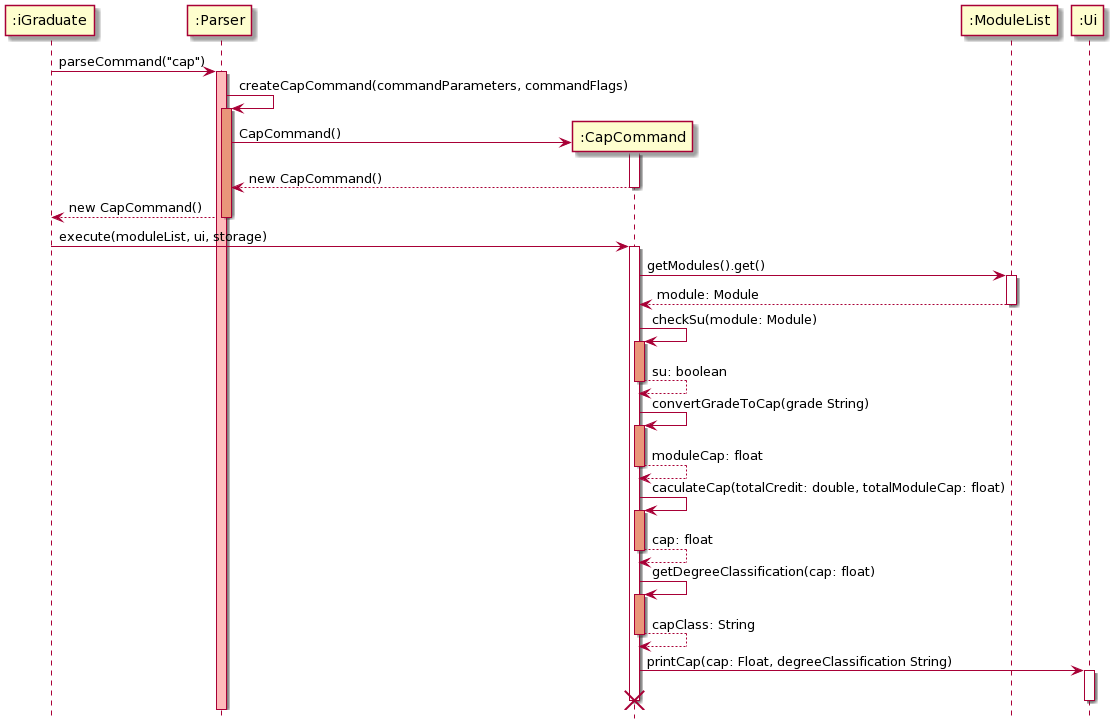

The diagram above was rendered by PlantUML. Its source (embedded in the PNG):
@startuml
hide footbox

participant ":iGraduate" as iGraduate
participant ":Parser" as Parser
participant ":CapCommand" as CapCommand
participant ":ModuleList" as ModuleList
participant ":Ui" as Ui

iGraduate -> Parser: parseCommand("cap")
activate Parser #FFBBBB

Parser -> Parser: createCapCommand(commandParameters, commandFlags)
activate Parser #DarkSalmon

create CapCommand
Parser -> CapCommand: CapCommand()
activate CapCommand
CapCommand --> Parser: new CapCommand()
deactivate CapCommand

Parser --> iGraduate: new CapCommand()
deactivate Parser

iGraduate -> CapCommand: execute(moduleList, ui, storage)
activate CapCommand

CapCommand -> ModuleList: getModules().get()
activate ModuleList
ModuleList --> CapCommand: module: Module
deactivate ModuleList

CapCommand -> CapCommand:checkSu(module: Module)
activate CapCommand #DarkSalmon
return su: boolean

CapCommand -> CapCommand:convertGradeToCap(grade String)
activate CapCommand #DarkSalmon
return moduleCap: float

CapCommand -> CapCommand:caculateCap(totalCredit: double, totalModuleCap: float)
activate CapCommand #DarkSalmon
return cap: float

CapCommand -> CapCommand:getDegreeClassification(cap: float)
activate CapCommand #DarkSalmon
return capClass: String

CapCommand -> Ui: printCap(cap: Float, degreeClassification String)
activate Ui
deactivate Ui
destroy CapCommand
@enduml